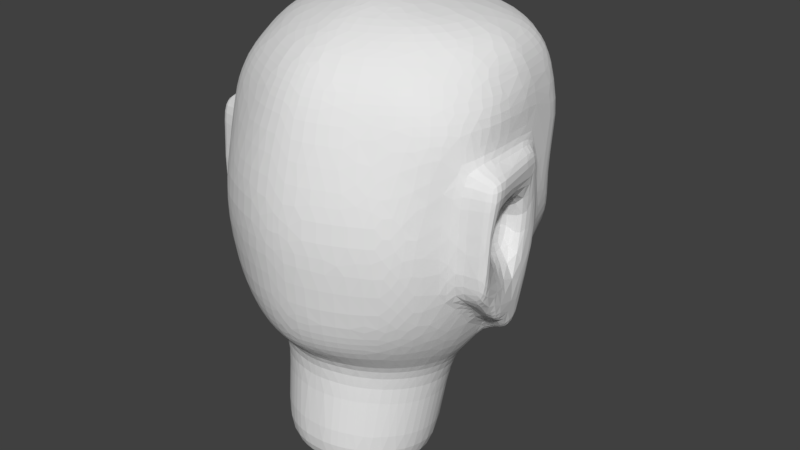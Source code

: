 # Source: listener.blend  (saved by Blender 2.79.0; exported with 4.5.12 LTS)
import bpy
from mathutils import Matrix  # noqa: F401  (used for matrix-valued properties, if any)

bpy.ops.wm.read_factory_settings(use_empty=True)
scene = bpy.context.scene
scene.name = 'Scene'

# ---- collections
col_collection_1 = bpy.data.collections.new('Collection 1'); scene.collection.children.link(col_collection_1)

# ---- world
world_world = bpy.data.worlds.new('World'); scene.world = world_world
world_world.color = (0.05088, 0.05088, 0.05088)
world_world.use_sun_shadow = False
world_world.sun_shadow_jitter_overblur = 0.0
world_world.cycles.sampling_method = 'MANUAL'

# ---- meshes
me_sphere = bpy.data.meshes.new('Sphere')
me_sphere.from_pydata([(0.0, 0.1784, 0.8988), (0.0, 0.4551, 0.8467), (0.0, 0.5859, 0.762), (0.0, 0.6265, 0.648), (0.0, 0.6483, 0.5091), (0.0, 0.7508, 0.3721), (0.0, 0.7017, 0.01319), (0.0, 0.6936, -0.307), (0.0, 0.2206, -0.8328), (-4.876e-09, -0.1672, 0.8988), (2.885e-08, -0.3279, 0.8467), (1.817e-08, -0.475, 0.762), (-1.733e-08, -0.5822, 0.648), (-5.73e-08, -0.6461, 0.5091), (4.263e-08, -0.6954, 0.3507), (-5.73e-08, -0.7383, 0.1788), (-6.73e-08, -0.7527, 6.908e-08), (-5.73e-08, -0.7383, -0.1788), (4.263e-08, -0.7183, -0.3507), (-5.73e-08, -0.6688, -0.5055), (-1.733e-08, -0.5855, -0.5877), (-7.335e-09, -0.5049, -0.6849), (-0.02592, -0.164, 0.8988), (-0.05412, -0.3216, 0.8467), (-0.07851, -0.4657, 0.762), (-0.09372, -0.5709, 0.648), (-0.1088, -0.6337, 0.5091), (-0.1209, -0.6821, 0.3507), (-0.1283, -0.7241, 0.1788), (-0.1308, -0.7383, 6.908e-08), (-0.1283, -0.7241, -0.1788), (-0.1209, -0.7045, -0.3507), (-0.1088, -0.6527, -0.5023), (-0.09252, -0.5753, -0.5807), (-0.07269, -0.4997, -0.6811), (-0.05135, -0.1545, 0.8988), (-0.1121, -0.303, 0.8467), (-0.1629, -0.4384, 0.762), (-0.1912, -0.5372, 0.648), (-0.2134, -0.5968, 0.5091), (-0.2371, -0.6425, 0.3507), (-0.2517, -0.6821, 0.1788), (-0.2567, -0.6954, 6.908e-08), (-0.2517, -0.6821, -0.1788), (-0.2371, -0.6635, -0.3507), (-0.2134, -0.6147, -0.5007), (-0.1815, -0.5466, -0.5833), (-0.1426, -0.4789, -0.685), (-0.07617, -0.139, 0.8988), (-0.1821, -0.2727, 0.8467), (-0.2485, -0.3954, 0.762), (-0.2919, -0.4882, 0.648), (-0.3126, -0.5453, 0.5091), (-0.3442, -0.589, 0.3507), (-0.3654, -0.6266, 0.1788), (-0.3726, -0.6393, 6.908e-08), (-0.3654, -0.6266, -0.1788), (-0.3442, -0.6069, -0.3507), (-0.3098, -0.5596, -0.4986), (-0.2635, -0.5026, -0.5879), (-0.207, -0.4451, -0.6914), (-1.545e-07, -5.055e-07, 0.9164), (-0.09889, -0.1182, 0.8988), (-0.2564, -0.2319, 0.8467), (-0.3316, -0.3366, 0.762), (-0.4102, -0.4228, 0.648), (-0.4315, -0.4795, 0.5091), (-0.4435, -0.5225, 0.3507), (-0.4651, -0.5579, 0.1788), (-0.4742, -0.5699, 6.908e-08), (-0.4651, -0.5579, -0.1788), (-0.4381, -0.535, -0.3507), (-0.3943, -0.4873, -0.4968), (-0.3353, -0.4429, -0.5948), (-0.2635, -0.3997, -0.7), (-0.1173, -0.09288, 0.8988), (-0.3167, -0.1822, 0.8467), (-0.4015, -0.2645, 0.762), (-0.4993, -0.3364, 0.648), (-0.5523, -0.3903, 0.5091), (-0.552, -0.4292, 0.3507), (-0.5484, -0.4586, 0.1788), (-0.5576, -0.4685, 6.908e-08), (-0.5469, -0.4586, -0.1788), (-0.5152, -0.4351, -0.3507), (-0.4637, -0.3929, -0.4964), (-0.3943, -0.3676, -0.604), (-0.3098, -0.3443, -0.7104), (-0.1296, -0.06398, 0.8988), (-0.3579, -0.1255, 0.8467), (-0.4755, -0.1822, 0.762), (-0.5571, -0.2319, 0.648), (-0.6304, -0.2727, 0.5091), (-0.6306, -0.3029, 0.3507), (-0.6194, -0.3216, 0.1788), (-0.6196, -0.3279, 6.908e-08), (-0.6077, -0.3216, -0.1788), (-0.5725, -0.303, -0.3507), (-0.5152, -0.2787, -0.4983), (-0.4381, -0.2814, -0.6152), (-0.3442, -0.2812, -0.7223), (-0.1362, -0.03262, 0.8988), (-0.3835, -0.06398, 0.8467), (-0.5252, -0.09288, 0.762), (-0.6045, -0.1182, 0.648), (-0.6593, -0.139, 0.5091), (-0.6428, -0.1545, 0.3507), (-0.6237, -0.2581, -0.2491), (-0.6077, -0.1545, -0.3507), (-0.5469, -0.1544, -0.5026), (-0.4651, -0.1878, -0.628), (-0.3654, -0.2127, -0.7353), (-0.1375, -2.959e-07, 0.8988), (-0.4113, -2.704e-07, 0.8467), (-0.5498, -2.704e-07, 0.762), (-0.6099, -1.874e-07, 0.648), (-0.6555, -1.491e-07, 0.5091), (-0.6326, -3.023e-07, 0.3507), (-0.59, -0.06996, -0.4204), (-0.5504, -0.024, -0.5086), (-0.4737, -0.09026, -0.6417), (-0.3726, -0.1414, -0.7487), (-0.1363, 0.03286, 0.8988), (-0.4185, 0.06667, 0.8467), (-0.5599, 0.09288, 0.762), (-0.6174, 0.1183, 0.648), (-0.6373, 0.139, 0.5091), (-0.6277, 0.1542, 0.3507), (-0.6441, 0.164, 0.1788), (-0.6611, 0.1672, -4.803e-06), (-0.6363, 0.164, -0.1813), (-0.587, 0.1545, -0.3536), (-0.5168, 0.1074, -0.5159), (-0.4557, 0.007999, -0.6555), (-0.3654, -0.07012, -0.7622), (-0.1307, 0.06631, 0.8988), (-0.4035, 0.1466, 0.8467), (-0.5371, 0.1921, 0.762), (-0.5882, 0.2387, 0.648), (-0.61, 0.2724, 0.5091), (-0.6145, 0.2882, 0.3507), (-0.6267, 0.2991, 0.1313), (-0.6273, 0.3066, -0.04645), (-0.5505, 0.3147, -0.2195), (-0.5025, 0.3019, -0.3918), (-0.4561, 0.222, -0.5493), (-0.4161, 0.1001, -0.6722), (-0.3442, -0.001593, -0.7751), (-0.1188, 0.09944, 0.8988), (-0.3656, 0.2398, 0.8467), (-0.5104, 0.3055, 0.762), (-0.5664, 0.3543, 0.648), (-0.588, 0.3821, 0.5091), (-0.603, 0.3853, 0.3503), (-0.591, 0.3654, 0.06879), (-0.5799, 0.4065, -0.09998), (-0.4812, 0.4295, -0.2618), (-0.4424, 0.4209, -0.437), (-0.3897, 0.3237, -0.5906), (-0.3632, 0.1742, -0.6857), (-0.3079, 0.06065, -0.7891), (-0.09884, 0.1294, 0.8988), (-0.2946, 0.3225, 0.8467), (-0.463, 0.3923, 0.762), (-0.5148, 0.4492, 0.648), (-0.5378, 0.4597, 0.5091), (-0.5581, 0.4739, 0.3431), (-0.5001, 0.4307, 0.008667), (-0.5102, 0.5014, -0.1301), (-0.4208, 0.5184, -0.2786), (-0.3821, 0.5046, -0.4525), (-0.3308, 0.4238, -0.6219), (-0.2989, 0.2401, -0.7025), (-0.2589, 0.114, -0.8017), (-0.07555, 0.1527, 0.8988), (-0.1892, 0.3921, 0.8467), (-0.3399, 0.5197, 0.762), (-0.3757, 0.5245, 0.648), (-0.3959, 0.531, 0.5091), (-0.5292, 0.5036, 0.336), (-0.4422, 0.4846, -0.01151), (-0.4307, 0.5704, -0.1401), (-0.3441, 0.5832, -0.2835), (-0.3247, 0.5845, -0.4251), (-0.2842, 0.5378, -0.6401), (-0.2298, 0.3018, -0.713), (-0.2019, 0.158, -0.8187), (-0.05052, 0.1672, 0.8988), (-0.1063, 0.4382, 0.8467), (-0.1693, 0.5547, 0.762), (-0.2021, 0.5817, 0.648), (-0.2294, 0.5974, 0.5091), (-0.3001, 0.6098, 0.3362), (-0.2805, 0.6309, -0.03704), (-0.2608, 0.6481, -0.09987), (-0.2401, 0.6411, -0.2808), (-0.2341, 0.6411, -0.3731), (-0.2069, 0.6291, -0.638), (-0.1606, 0.3574, -0.7231), (-0.1392, 0.1917, -0.8284), (-0.5725, 0.04295, -0.1382), (-0.5723, 0.06901, 0.1667), (-0.02553, 0.1753, 0.8988), (-0.05014, 0.4585, 0.8467), (-0.07335, 0.5854, 0.762), (-0.09455, 0.6081, 0.648), (-0.1127, 0.6253, 0.5091), (-0.04506, 0.6474, 0.3483), (-0.1535, 0.6608, 0.06217), (-0.1215, 0.6802, -0.08577), (-0.1189, 0.6738, -0.3104), (-0.1197, 0.6738, -0.4011), (-0.1081, 0.6681, -0.6369), (-0.08231, 0.3889, -0.7292), (-0.07103, 0.213, -0.8325), (-0.6174, -0.2591, -0.007338), (-0.627, -0.2292, 0.1727), (4.452e-08, 0.6865, -0.4), (0.002436, 0.6694, -0.6229), (0.0002085, 0.3997, -0.7238), (-0.7974, -0.3074, 0.3598), (-0.7809, -0.3237, 0.183), (-0.7826, -0.3321, 0.00314), (-0.7622, -0.3356, -0.1918), (-0.7733, -0.1608, 0.3502), (-0.7366, -0.2292, 0.1727), (-0.7337, -0.2591, -0.007338), (-0.7434, -0.2675, -0.2659), (-0.7203, -0.1755, -0.3521), (-0.734, -0.003852, 0.3445), (-0.6885, 0.06901, 0.1667), (-0.6864, -0.0109, -0.293), (-0.7005, -0.08813, -0.4209), (-0.6832, -0.03874, -0.4914), (-0.685, 0.1461, 0.3431), (-0.6744, 0.1573, 0.1652), (-0.6769, 0.1581, -0.01501), (-0.6682, 0.1483, -0.1866), (-0.6589, 0.1285, -0.3447), (-0.6594, 0.09503, -0.4873), (-7.335e-09, -0.5838, -1.134), (2.658e-09, -0.488, -1.235), (2.658e-09, -0.3778, -1.307), (-0.07269, -0.5842, -1.129), (-0.05007, -0.4884, -1.233), (-0.02553, -0.3771, -1.307), (-0.1426, -0.5634, -1.133), (-0.09822, -0.4741, -1.236), (-0.05007, -0.3698, -1.309), (-0.207, -0.5297, -1.139), (-0.1426, -0.4509, -1.24), (-0.07269, -0.358, -1.311), (-0.2635, -0.4842, -1.148), (-0.1815, -0.4196, -1.246), (-0.09252, -0.342, -1.314), (-0.3098, -0.4289, -1.158), (-0.2134, -0.3814, -1.253), (-0.1088, -0.3226, -1.317), (-0.3442, -0.3657, -1.17), (-0.2371, -0.3379, -1.261), (-0.1209, -0.3004, -1.322), (-0.3654, -0.2972, -1.183), (-0.2517, -0.2907, -1.27), (-0.1283, -0.2764, -1.326), (-0.3726, -0.2259, -1.196), (-0.2567, -0.2417, -1.28), (-0.1308, -0.2513, -1.331), (-0.3654, -0.1547, -1.21), (-0.2517, -0.1926, -1.289), (-0.1283, -0.2263, -1.336), (-0.3442, -0.08614, -1.223), (-0.2371, -0.1454, -1.298), (-0.1209, -0.2022, -1.34), (-0.3098, -0.02298, -1.235), (-0.2134, -0.1019, -1.306), (-0.1088, -0.1801, -1.344), (-0.2635, 0.03237, -1.245), (-0.1815, -0.06372, -1.313), (-0.09252, -0.1606, -1.348), (-0.207, 0.0778, -1.254), (-0.1426, -0.03243, -1.319), (-0.07269, -0.1447, -1.351), (-0.1426, 0.1116, -1.26), (-0.09822, -0.009179, -1.324), (-0.05007, -0.1328, -1.353), (-0.07269, 0.1323, -1.264), (-0.05007, 0.00514, -1.326), (-0.02553, -0.1255, -1.355), (5.263e-08, 0.009975, -1.327), (1.015e-08, -0.1231, -1.355), (0.0, 0.1394, -1.265), (0.0, -0.2546, -1.348), (-0.4545, 0.4435, 0.336), (-0.4215, 0.4404, 0.09726), (-0.2572, 0.4548, 0.3362), (-0.2805, 0.4775, 0.1109), (-0.1227, 0.4923, 0.3362), (-0.1773, 0.5057, 0.1114), (0.0, 0.9108, 0.1163), (0.0, 0.866, -0.1477), (-0.07442, 0.8251, 0.05492), (-0.1702, 0.8445, -0.109), (-0.2401, 0.6137, -0.2864), (-0.2341, 0.6136, -0.3722), (-0.1189, 0.6463, -0.3124), (-0.1197, 0.6463, -0.3964), (4.47e-08, 0.659, -0.397), (0.0, 0.6662, -0.3105)], [], [(18, 17, 30, 31), (11, 10, 23, 24), (19, 18, 31, 32), (12, 11, 24, 25), (20, 19, 32, 33), (13, 12, 25, 26), (21, 20, 33, 34), (14, 13, 26, 27), (15, 14, 27, 28), (16, 15, 28, 29), (9, 61, 22), (17, 16, 29, 30), (10, 9, 22, 23), (28, 27, 40, 41), (29, 28, 41, 42), (22, 61, 35), (30, 29, 42, 43), (23, 22, 35, 36), (31, 30, 43, 44), (24, 23, 36, 37), (32, 31, 44, 45), (25, 24, 37, 38), (33, 32, 45, 46), (26, 25, 38, 39), (34, 33, 46, 47), (27, 26, 39, 40), (37, 36, 49, 50), (45, 44, 57, 58), (38, 37, 50, 51), (46, 45, 58, 59), (39, 38, 51, 52), (47, 46, 59, 60), (40, 39, 52, 53), (41, 40, 53, 54), (42, 41, 54, 55), (35, 61, 48), (43, 42, 55, 56), (36, 35, 48, 49), (44, 43, 56, 57), (54, 53, 67, 68), (55, 54, 68, 69), (48, 61, 62), (56, 55, 69, 70), (49, 48, 62, 63), (57, 56, 70, 71), (50, 49, 63, 64), (58, 57, 71, 72), (51, 50, 64, 65), (59, 58, 72, 73), (52, 51, 65, 66), (60, 59, 73, 74), (53, 52, 66, 67), (72, 71, 84, 85), (65, 64, 77, 78), (73, 72, 85, 86), (66, 65, 78, 79), (74, 73, 86, 87), (67, 66, 79, 80), (68, 67, 80, 81), (69, 68, 81, 82), (62, 61, 75), (70, 69, 82, 83), (63, 62, 75, 76), (71, 70, 83, 84), (64, 63, 76, 77), (82, 81, 94, 95), (75, 61, 88), (83, 82, 95, 96), (76, 75, 88, 89), (84, 83, 96, 97), (77, 76, 89, 90), (85, 84, 97, 98), (78, 77, 90, 91), (86, 85, 98, 99), (79, 78, 91, 92), (87, 86, 99, 100), (80, 79, 92, 93), (81, 80, 93, 94), (99, 98, 109, 110), (92, 91, 104, 105), (100, 99, 110, 111), (93, 92, 105, 106), (117, 127, 234, 229), (119, 118, 232, 233), (88, 61, 101), (108, 107, 227, 228), (89, 88, 101, 102), (97, 96, 107, 108), (90, 89, 102, 103), (98, 97, 108, 109), (91, 90, 103, 104), (101, 61, 112), (131, 132, 239, 238), (102, 101, 112, 113), (96, 95, 222, 223), (103, 102, 113, 114), (109, 108, 118, 119), (104, 103, 114, 115), (110, 109, 119, 120), (105, 104, 115, 116), (111, 110, 120, 121), (106, 105, 116, 117), (225, 230, 201, 216), (130, 131, 238, 237), (226, 225, 216, 215), (95, 94, 221, 222), (116, 115, 125, 126), (121, 120, 133, 134), (117, 116, 126, 127), (231, 226, 215, 200), (129, 130, 237, 236), (215, 216, 201, 200), (94, 93, 220, 221), (112, 61, 122), (128, 129, 236, 235), (113, 112, 122, 123), (132, 119, 233, 239), (114, 113, 123, 124), (93, 106, 224, 220), (115, 114, 124, 125), (120, 119, 132, 133), (130, 129, 142, 143), (123, 122, 135, 136), (131, 130, 143, 144), (124, 123, 136, 137), (132, 131, 144, 145), (125, 124, 137, 138), (133, 132, 145, 146), (126, 125, 138, 139), (134, 133, 146, 147), (127, 126, 139, 140), (74, 87, 255, 252), (128, 127, 140, 141), (173, 186, 279, 276), (129, 128, 141, 142), (122, 61, 135), (147, 146, 159, 160), (140, 139, 152, 153), (87, 100, 258, 255), (141, 140, 153, 154), (160, 173, 276, 273), (142, 141, 154, 155), (135, 61, 148), (214, 8, 290, 285), (143, 142, 155, 156), (136, 135, 148, 149), (144, 143, 156, 157), (137, 136, 149, 150), (145, 144, 157, 158), (138, 137, 150, 151), (146, 145, 158, 159), (139, 138, 151, 152), (149, 148, 161, 162), (157, 156, 169, 170), (150, 149, 162, 163), (158, 157, 170, 171), (151, 150, 163, 164), (159, 158, 171, 172), (152, 151, 164, 165), (160, 159, 172, 173), (153, 152, 165, 166), (147, 160, 273, 270), (154, 153, 166, 167), (155, 154, 167, 168), (148, 61, 161), (100, 111, 261, 258), (156, 155, 168, 169), (166, 165, 178, 179), (186, 199, 282, 279), (167, 166, 179, 180), (199, 214, 285, 282), (168, 167, 180, 181), (161, 61, 174), (21, 34, 243, 240), (169, 168, 181, 182), (162, 161, 174, 175), (170, 169, 182, 183), (163, 162, 175, 176), (171, 170, 183, 184), (164, 163, 176, 177), (172, 171, 184, 185), (165, 164, 177, 178), (173, 172, 185, 186), (183, 182, 195, 196), (176, 175, 188, 189), (184, 183, 196, 197), (177, 176, 189, 190), (185, 184, 197, 198), (178, 177, 190, 191), (186, 185, 198, 199), (179, 178, 191, 192), (34, 47, 246, 243), (179, 192, 294, 292), (111, 121, 264, 261), (181, 180, 193, 194), (174, 61, 187), (182, 181, 194, 195), (175, 174, 187, 188), (208, 193, 295, 297), (194, 193, 208, 209), (187, 61, 202), (60, 74, 252, 249), (195, 194, 209, 210), (188, 187, 202, 203), (210, 7, 307, 304), (189, 188, 203, 204), (197, 196, 211, 212), (190, 189, 204, 205), (198, 197, 212, 213), (191, 190, 205, 206), (199, 198, 213, 214), (192, 191, 206, 207), (212, 211, 217, 218), (205, 204, 2, 3), (213, 212, 218, 219), (206, 205, 3, 4), (214, 213, 219, 8), (207, 206, 4, 5), (47, 60, 249, 246), (208, 207, 5), (134, 147, 270, 267), (208, 5, 298, 300), (202, 61, 0), (121, 134, 267, 264), (210, 209, 6, 7), (203, 202, 0, 1), (196, 195, 302, 303), (204, 203, 1, 2), (221, 220, 224, 225), (222, 221, 225, 226), (223, 222, 226, 227), (227, 226, 231), (228, 227, 231, 232), (225, 224, 229, 230), (230, 231, 200, 201), (230, 229, 234, 235), (231, 230, 235, 236), (231, 236, 237), (232, 231, 237, 238), (233, 232, 238, 239), (107, 96, 223, 227), (106, 117, 229, 224), (118, 108, 228, 232), (127, 128, 235, 234), (241, 240, 243, 244), (242, 241, 244, 245), (291, 242, 245), (244, 243, 246, 247), (245, 244, 247, 248), (291, 245, 248), (247, 246, 249, 250), (248, 247, 250, 251), (291, 248, 251), (251, 250, 253, 254), (291, 251, 254), (250, 249, 252, 253), (253, 252, 255, 256), (254, 253, 256, 257), (291, 254, 257), (257, 256, 259, 260), (291, 257, 260), (256, 255, 258, 259), (259, 258, 261, 262), (260, 259, 262, 263), (291, 260, 263), (291, 263, 266), (262, 261, 264, 265), (263, 262, 265, 266), (265, 264, 267, 268), (266, 265, 268, 269), (291, 266, 269), (268, 267, 270, 271), (269, 268, 271, 272), (291, 269, 272), (271, 270, 273, 274), (272, 271, 274, 275), (291, 272, 275), (274, 273, 276, 277), (275, 274, 277, 278), (291, 275, 278), (277, 276, 279, 280), (278, 277, 280, 281), (291, 278, 281), (280, 279, 282, 283), (281, 280, 283, 284), (291, 281, 284), (283, 282, 285, 286), (284, 283, 286, 287), (291, 284, 287), (286, 285, 290, 288), (287, 286, 288, 289), (291, 287, 289), (293, 292, 294, 295), (295, 294, 296, 297), (207, 208, 297, 296), (192, 207, 296, 294), (180, 179, 292, 293), (193, 180, 293, 295), (301, 300, 298, 299), (209, 208, 300, 301), (6, 209, 301, 299), (303, 302, 304, 305), (305, 304, 307, 306), (211, 196, 303, 305), (195, 210, 304, 302), (217, 211, 305, 306)])
me_sphere.use_remesh_preserve_volume = False
me_sphere.use_remesh_preserve_attributes = False
me_sphere.use_mirror_vertex_groups = False
me_sphere.update()

# ---- objects
ob_sphere = bpy.data.objects.new('Sphere', me_sphere)

# ---- transforms, parenting, visibility, modifiers, constraints
ob_sphere.location = (0.0, 0.0, 0.0)
ob_sphere.lineart.crease_threshold = 0.0
_m = ob_sphere.modifiers.new('Mirror', 'MIRROR')
_m = ob_sphere.modifiers.new('Subsurf', 'SUBSURF')
_m.uv_smooth = 'PRESERVE_CORNERS'
_m.quality = 2
_m.levels = 2
_m.show_only_control_edges = False
_m = ob_sphere.modifiers.new('Decimate', 'DECIMATE')
_m.ratio = 0.35
_m.iterations = 2
_m.use_symmetry = True

# ---- collection membership
col_collection_1.objects.link(ob_sphere)

# ---- scene / render settings (as saved in the file)
scene.frame_start = 1; scene.frame_end = 250; scene.frame_set(1)
scene.render.engine = 'BLENDER_EEVEE_NEXT'
scene.render.resolution_percentage = 50
scene.render.dither_intensity = 0.0
scene.cycles.use_denoising = False
scene.cycles.samples = 128
scene.cycles.sampling_pattern = 'TABULATED_SOBOL'
scene.cycles.use_adaptive_sampling = False
scene.cycles.use_light_tree = False
scene.cycles.blur_glossy = 0.0
scene.cycles.sample_clamp_indirect = 0.0
scene.view_settings.view_transform = 'Standard'
bpy.context.view_layer.update()

# ---- added for rendering (the .blend has no active camera and no usable light): camera, sun
cam_auto = bpy.data.cameras.new('AutoCamera')
cam_auto.lens = 50.0
cam_auto.sensor_width = 36.0
cam_auto.clip_end = 1000.0
ob_auto_camera = bpy.data.objects.new('AutoCamera', cam_auto)
scene.collection.objects.link(ob_auto_camera)
ob_auto_camera.location = (2.9337, -3.46011, 2.12812)
ob_auto_camera.rotation_euler = (1.09748, -7.21219e-08, 0.694738)
scene.camera = ob_auto_camera
light_auto_sun = bpy.data.lights.new('AutoSun', 'SUN')
light_auto_sun.energy = 3.0
light_auto_sun.angle = 0.0523599
ob_auto_sun = bpy.data.objects.new('AutoSun', light_auto_sun)
scene.collection.objects.link(ob_auto_sun)
ob_auto_sun.rotation_euler = (0.872665, 0.174533, 0.523599)
bpy.context.view_layer.update()
